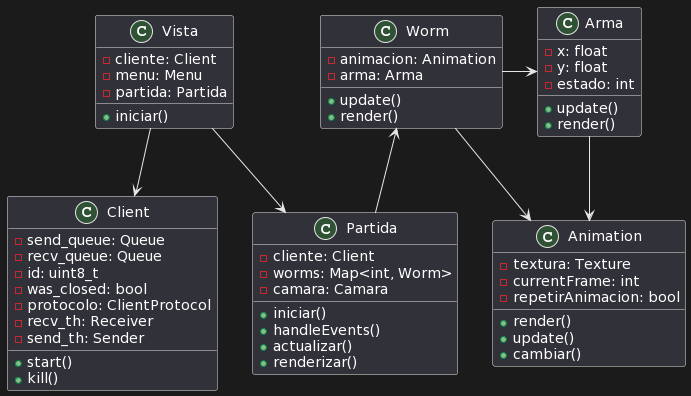

The diagram above was rendered by PlantUML. Its source (embedded in the PNG):
@startuml
class Client {
    - send_queue: Queue 
    - recv_queue: Queue 
    - id: uint8_t 
    - was_closed: bool 
    - protocolo: ClientProtocol 
    - recv_th: Receiver 
    - send_th: Sender 
    +start()
    +kill()
} 

class Vista {
    -cliente: Client
    -menu: Menu
    -partida: Partida
    +iniciar()
}

class Partida {
    -cliente: Client
    -worms: Map<int, Worm>
    -camara: Camara
    +iniciar()
    +handleEvents()
    +actualizar()
    +renderizar()
}

class Worm {
    -animacion: Animation
    -arma: Arma
    +update()
    +render()
}

class Animation {
    -textura: Texture
    -currentFrame: int
    -repetirAnimacion: bool
    +render()
    +update()
    +cambiar()
}

class Arma {
    -x: float
    -y: float
    -estado: int
    +update()
    +render()
}

Vista -down-> Client
Vista -down-> Partida
Partida -up-> Worm
Worm -right-> Arma

Arma -down-> Animation
Worm -down-> Animation
@enduml